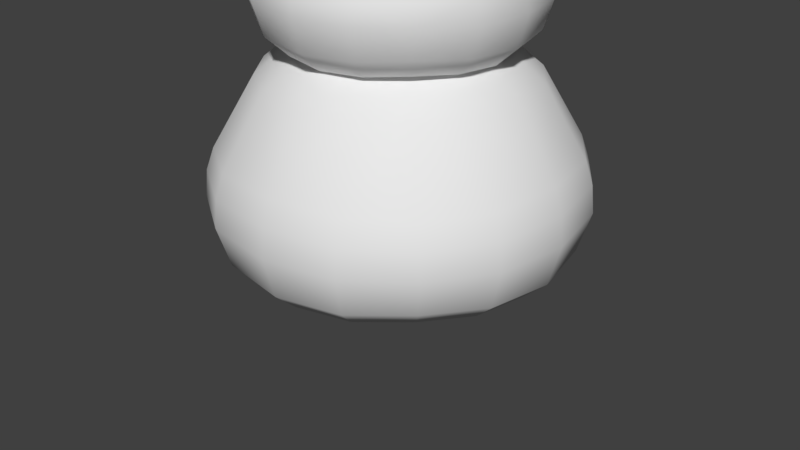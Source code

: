 # Source: Monster_SlimeDouble_1.blend  (saved by Blender 2.79.0; exported with 4.5.12 LTS)
import bpy
from mathutils import Matrix  # noqa: F401  (used for matrix-valued properties, if any)

bpy.ops.wm.read_factory_settings(use_empty=True)
scene = bpy.context.scene
scene.name = 'Scene'

# ---- collections
col_collection_1 = bpy.data.collections.new('Collection 1'); scene.collection.children.link(col_collection_1)

# ---- materials (node trees are filled in below, after node groups)
mat_material = bpy.data.materials.new('Material')
mat_material.alpha_threshold = 0.0
mat_material.use_transparent_shadow = False
mat_material.roughness = 0.5
mat_material.line_color = (0.0, 0.0, 0.0, 1.0)
mat_material_002 = bpy.data.materials.new('Material.002')
mat_material_002.alpha_threshold = 0.0
mat_material_002.use_transparent_shadow = False
mat_material_002.roughness = 0.5
mat_material_002.line_color = (0.0, 0.0, 0.0, 1.0)

# ---- material node trees

# ---- world
world_world = bpy.data.worlds.new('World'); scene.world = world_world
world_world.color = (0.05088, 0.05088, 0.05088)
world_world.use_sun_shadow = False
world_world.sun_shadow_jitter_overblur = 0.0
world_world.cycles.sampling_method = 'MANUAL'

# ---- meshes
me_cube = bpy.data.meshes.new('Cube')
me_cube.from_pydata([(0.001854, -0.001009, 0.9614), (0.001854, -0.001009, 2.32), (1.071, -0.00101, 1.546), (0.001854, -1.067, 1.546), (-1.067, -0.001009, 1.546), (0.001854, 1.065, 1.546), (0.7139, -0.001009, 0.9608), (0.001854, 0.709, 0.9608), (0.7645, 0.7621, 1.546), (0.001854, -0.711, 0.9608), (0.7645, -0.7641, 1.546), (-0.7102, -0.001009, 0.9608), (-0.7608, -0.7641, 1.546), (-0.7608, 0.7621, 1.546), (0.5083, -0.00101, 2.278), (0.001854, 0.504, 2.278), (0.001854, -0.506, 2.278), (-0.5046, -0.001009, 2.278), (0.5035, 0.5009, 0.9892), (0.5035, -0.5029, 0.9892), (-0.4997, -0.5029, 0.9892), (-0.4997, 0.5009, 0.9892), (0.3586, 0.356, 2.266), (0.3586, -0.358, 2.266), (-0.3549, -0.358, 2.266), (-0.3549, 0.356, 2.266), (1.016, -0.001009, 1.126), (0.001854, -1.012, 1.126), (-1.012, -0.001009, 1.126), (0.001854, 1.01, 1.126), (0.7188, 0.7164, 1.156), (0.7188, -0.7184, 1.156), (-0.7151, -0.7184, 1.156), (-0.7151, 0.7164, 1.156), (0.7903, -0.00101, 2.096), (0.001854, -0.7872, 2.096), (-0.7866, -0.001009, 2.096), (0.001854, 0.7852, 2.096), (0.5593, 0.5569, 2.096), (0.5593, -0.5589, 2.096), (-0.5556, -0.5589, 2.096), (-0.5556, 0.5569, 2.096), (1.027, -0.00101, 1.695), (0.001854, -1.024, 1.695), (-1.024, -0.001009, 1.695), (0.001854, 1.022, 1.695), (0.7321, 0.7297, 1.678), (0.7321, -0.7318, 1.678), (-0.7284, -0.7318, 1.678), (-0.7284, 0.7297, 1.678), (0.774, 0.7716, 1.389), (0.774, -0.7737, 1.389), (-0.7703, -0.7737, 1.389), (-0.7703, 0.7716, 1.389), (1.088, -0.001009, 1.376), (0.001854, -1.084, 1.376), (-1.084, -0.001009, 1.376), (0.001854, 1.082, 1.376), (0.6574, -0.00101, 2.211), (0.001854, -0.6547, 2.211), (-0.6537, -0.001009, 2.211), (0.001854, 0.6526, 2.211), (0.4646, 0.462, 2.204), (0.4646, -0.464, 2.204), (-0.4609, -0.464, 2.204), (-0.4609, 0.462, 2.204), (0.8706, -0.001009, 0.9968), (0.001854, -0.8673, 0.9968), (-0.8669, -0.001009, 0.9968), (0.001854, 0.8653, 0.9968), (0.615, 0.6125, 1.026), (0.615, -0.6146, 1.026), (-0.6113, -0.6145, 1.026), (-0.6113, 0.6125, 1.026), (0.3579, -0.001009, 0.9611), (0.2551, -0.001009, 2.311), (0.4288, -0.9971, 1.546), (0.4288, 0.9951, 1.546), (0.2826, 0.6588, 0.975), (0.2826, -0.6609, 0.975), (0.2016, 0.4683, 2.272), (0.2016, -0.4704, 2.272), (0.4032, 0.9403, 1.141), (0.4032, -0.9423, 1.141), (0.3139, 0.7308, 2.096), (0.3139, -0.7328, 2.096), (0.4106, -0.9557, 1.686), (0.4106, 0.9537, 1.686), (0.4341, -1.012, 1.382), (0.4341, 1.01, 1.382), (0.2609, 0.607, 2.207), (0.2609, -0.609, 2.207), (0.3451, 0.8047, 1.012), (0.3451, -0.8067, 1.012), (-0.3542, -0.001009, 0.9611), (-0.2514, -0.001009, 2.311), (-0.4251, -0.9971, 1.546), (-0.4251, 0.9951, 1.546), (-0.2789, 0.6588, 0.975), (-0.2789, -0.6609, 0.975), (-0.1979, 0.4683, 2.272), (-0.1979, -0.4704, 2.272), (-0.3995, 0.9403, 1.141), (-0.3995, -0.9423, 1.141), (-0.3102, 0.7308, 2.096), (-0.3102, -0.7328, 2.096), (-0.4069, -0.9557, 1.686), (-0.4069, 0.9537, 1.686), (-0.4304, -1.012, 1.382), (-0.4304, 1.01, 1.382), (-0.2572, 0.607, 2.207), (-0.2572, -0.609, 2.207), (-0.3414, 0.8047, 1.012), (-0.3414, -0.8067, 1.012), (0.001854, 0.354, 0.9611), (0.001854, 0.2515, 2.311), (0.998, 0.4259, 1.546), (-0.9943, 0.4259, 1.546), (0.6617, 0.2798, 0.975), (-0.658, 0.2798, 0.975), (0.4712, 0.1987, 2.272), (-0.4675, 0.1987, 2.272), (-0.9395, 0.4003, 1.141), (0.9432, 0.4003, 1.141), (-0.73, 0.3111, 2.096), (0.7337, 0.3111, 2.096), (0.9566, 0.4078, 1.686), (-0.9529, 0.4078, 1.686), (1.012, 0.4312, 1.382), (-1.009, 0.4312, 1.382), (-0.6061, 0.258, 2.207), (0.6098, 0.258, 2.207), (-0.8039, 0.3422, 1.012), (0.8076, 0.3422, 1.012), (0.2365, 0.2337, 2.292), (0.3318, 0.3289, 0.968), (-0.2328, 0.2337, 2.292), (-0.3281, 0.3289, 0.968), (0.001854, -0.356, 0.9611), (0.001854, -0.2535, 2.311), (0.998, -0.4279, 1.546), (-0.9943, -0.4279, 1.546), (0.6617, -0.2818, 0.975), (-0.658, -0.2818, 0.975), (0.4712, -0.2007, 2.272), (-0.4675, -0.2007, 2.272), (-0.9395, -0.4023, 1.141), (0.9432, -0.4023, 1.141), (-0.73, -0.3131, 2.096), (0.7337, -0.3131, 2.096), (0.9566, -0.4098, 1.686), (-0.9529, -0.4098, 1.686), (1.012, -0.4332, 1.382), (-1.009, -0.4332, 1.382), (-0.6061, -0.26, 2.207), (0.6098, -0.26, 2.207), (-0.8039, -0.3442, 1.012), (0.8076, -0.3442, 1.012), (0.2365, -0.2357, 2.292), (0.3318, -0.3309, 0.968), (-0.2328, -0.2357, 2.292), (-0.3281, -0.3309, 0.968)], [], [(135, 78, 18, 118), (159, 142, 19, 79), (161, 99, 20, 143), (137, 119, 21, 98), (134, 120, 22, 80), (136, 100, 25, 121), (160, 145, 24, 101), (158, 81, 23, 144), (133, 118, 18, 70), (131, 62, 22, 120), (155, 144, 23, 63), (157, 71, 19, 142), (93, 79, 19, 71), (91, 63, 23, 81), (111, 101, 24, 64), (113, 72, 20, 99), (156, 143, 20, 72), (154, 64, 24, 145), (130, 121, 25, 65), (132, 73, 21, 119), (90, 80, 22, 62), (92, 70, 18, 78), (112, 98, 21, 73), (110, 65, 25, 100), (109, 102, 33, 53), (89, 50, 30, 82), (129, 53, 33, 122), (153, 146, 32, 52), (108, 52, 32, 103), (88, 83, 31, 51), (152, 51, 31, 147), (128, 123, 30, 50), (107, 49, 41, 104), (87, 84, 38, 46), (127, 124, 41, 49), (151, 48, 40, 148), (106, 105, 40, 48), (86, 47, 39, 85), (150, 149, 39, 47), (126, 46, 38, 125), (116, 8, 46, 126), (140, 150, 47, 10), (76, 10, 47, 86), (96, 106, 48, 12), (141, 12, 48, 151), (117, 127, 49, 13), (77, 87, 46, 8), (97, 13, 49, 107), (116, 128, 50, 8), (140, 10, 51, 152), (76, 88, 51, 10), (96, 12, 52, 108), (141, 153, 52, 12), (117, 13, 53, 129), (77, 8, 50, 89), (97, 109, 53, 13), (104, 41, 65, 110), (84, 90, 62, 38), (124, 130, 65, 41), (148, 40, 64, 154), (105, 111, 64, 40), (85, 39, 63, 91), (149, 155, 63, 39), (125, 38, 62, 131), (102, 112, 73, 33), (82, 30, 70, 92), (122, 33, 73, 132), (146, 156, 72, 32), (103, 32, 72, 113), (83, 93, 71, 31), (147, 31, 71, 157), (123, 133, 70, 30), (27, 67, 93, 83), (29, 82, 92, 69), (35, 85, 91, 59), (37, 61, 90, 84), (5, 77, 89, 57), (3, 55, 88, 76), (5, 45, 87, 77), (3, 76, 86, 43), (43, 86, 85, 35), (45, 37, 84, 87), (55, 27, 83, 88), (57, 89, 82, 29), (69, 92, 78, 7), (61, 15, 80, 90), (59, 91, 81, 16), (67, 9, 79, 93), (139, 16, 81, 158), (115, 134, 80, 15), (138, 159, 79, 9), (114, 7, 78, 135), (27, 103, 113, 67), (29, 69, 112, 102), (35, 59, 111, 105), (37, 104, 110, 61), (5, 57, 109, 97), (3, 96, 108, 55), (5, 97, 107, 45), (3, 43, 106, 96), (43, 35, 105, 106), (45, 107, 104, 37), (55, 108, 103, 27), (57, 29, 102, 109), (61, 110, 100, 15), (69, 7, 98, 112), (67, 113, 99, 9), (59, 16, 101, 111), (139, 160, 101, 16), (115, 15, 100, 136), (114, 137, 98, 7), (138, 9, 99, 161), (0, 94, 137, 114), (1, 115, 136, 95), (0, 114, 135, 74), (1, 75, 134, 115), (26, 66, 133, 123), (28, 122, 132, 68), (34, 125, 131, 58), (36, 60, 130, 124), (4, 117, 129, 56), (2, 54, 128, 116), (4, 44, 127, 117), (2, 116, 126, 42), (42, 126, 125, 34), (44, 36, 124, 127), (54, 26, 123, 128), (56, 129, 122, 28), (68, 132, 119, 11), (60, 17, 121, 130), (58, 131, 120, 14), (66, 6, 118, 133), (95, 136, 121, 17), (75, 14, 120, 134), (94, 11, 119, 137), (74, 135, 118, 6), (0, 138, 161, 94), (1, 95, 160, 139), (0, 74, 159, 138), (1, 139, 158, 75), (26, 147, 157, 66), (28, 68, 156, 146), (34, 58, 155, 149), (36, 148, 154, 60), (4, 56, 153, 141), (2, 140, 152, 54), (4, 141, 151, 44), (2, 42, 150, 140), (42, 34, 149, 150), (44, 151, 148, 36), (54, 152, 147, 26), (56, 28, 146, 153), (60, 154, 145, 17), (68, 11, 143, 156), (66, 157, 142, 6), (58, 14, 144, 155), (75, 158, 144, 14), (95, 17, 145, 160), (94, 161, 143, 11), (74, 6, 142, 159)])
me_cube.polygons.foreach_set('use_smooth', [True] * 160)
me_cube.materials.append(mat_material)
me_cube.use_remesh_preserve_volume = False
me_cube.use_remesh_preserve_attributes = False
me_cube.use_mirror_vertex_groups = False
me_cube.update()
me_cube_002 = bpy.data.meshes.new('Cube.002')
me_cube_002.from_pydata([(0.002488, -0.001354, 3.05), (0.002488, -0.001354, 4.378), (1.072, -0.001355, 3.604), (0.002488, -1.068, 3.604), (-1.067, -0.001354, 3.604), (0.002488, 1.065, 3.604), (0.7145, -0.001354, 3.05), (0.002488, 0.7087, 3.05), (0.7651, 0.7618, 3.604), (0.002488, -0.7114, 3.05), (0.7651, -0.7645, 3.604), (-0.7096, -0.001354, 3.05), (-0.7601, -0.7645, 3.604), (-0.7601, 0.7618, 3.604), (0.509, -0.001355, 4.336), (0.002488, 0.5037, 4.336), (0.002488, -0.5064, 4.336), (-0.504, -0.001354, 4.336), (0.5041, 0.5006, 3.078), (0.5041, -0.5033, 3.078), (-0.4991, -0.5033, 3.078), (-0.4991, 0.5006, 3.078), (0.3593, 0.3557, 4.324), (0.3593, -0.3584, 4.324), (-0.3543, -0.3584, 4.324), (-0.3543, 0.3557, 4.324), (1.017, -0.001354, 3.184), (0.002488, -1.013, 3.184), (-1.012, -0.001354, 3.184), (0.002488, 1.01, 3.184), (0.7194, 0.7161, 3.214), (0.7194, -0.7188, 3.214), (-0.7145, -0.7188, 3.214), (-0.7145, 0.7161, 3.214), (0.791, -0.001355, 4.154), (0.002488, -0.7876, 4.154), (-0.786, -0.001354, 4.154), (0.002488, 0.7849, 4.154), (0.56, 0.5565, 4.154), (0.56, -0.5592, 4.154), (-0.555, -0.5592, 4.154), (-0.555, 0.5565, 4.154), (1.028, -0.001355, 3.753), (0.002488, -0.9275, 3.796), (-1.023, -0.001354, 3.753), (0.002488, 1.021, 3.753), (0.7328, 0.7294, 3.735), (0.7328, -0.6937, 3.779), (-0.7278, -0.6937, 3.779), (-0.7278, 0.7294, 3.735), (0.7746, 0.7713, 3.446), (0.7746, -0.774, 3.446), (-0.7696, -0.774, 3.446), (-0.7696, 0.7713, 3.446), (1.089, -0.001355, 3.434), (0.002488, -1.085, 3.434), (-1.084, -0.001354, 3.434), (0.002488, 1.082, 3.434), (0.658, -0.001355, 4.269), (0.002488, -0.655, 4.269), (-0.653, -0.001354, 4.269), (0.002488, 0.6523, 4.269), (0.4652, 0.4617, 4.262), (0.4652, -0.4644, 4.262), (-0.4602, -0.4644, 4.262), (-0.4602, 0.4617, 4.262), (0.8483, -0.001812, 3.025), (0.003563, -0.8441, 3.025), (-0.8411, -0.001812, 3.025), (0.003564, 0.8405, 3.025), (0.5997, 0.5947, 3.053), (0.5997, -0.5984, 3.053), (-0.5926, -0.5984, 3.053), (-0.5926, 0.5947, 3.053), (0.3585, -0.001354, 3.05), (0.2557, -0.001354, 4.369), (0.4294, -0.9975, 3.604), (0.4294, 0.9948, 3.604), (0.2833, 0.6585, 3.064), (0.2833, -0.6612, 3.064), (0.2022, 0.468, 4.33), (0.2022, -0.4707, 4.33), (0.4038, 0.94, 3.199), (0.4038, -0.9427, 3.199), (0.3146, 0.7305, 4.154), (0.3146, -0.7332, 4.154), (0.4113, -0.8596, 3.787), (0.4113, 0.9534, 3.744), (0.4347, -1.012, 3.44), (0.4347, 1.009, 3.44), (0.2615, 0.6066, 4.265), (0.2615, -0.6093, 4.265), (0.3373, 0.7816, 3.039), (0.3373, -0.7852, 3.039), (-0.3535, -0.001354, 3.05), (-0.2507, -0.001354, 4.369), (-0.4244, -0.9975, 3.604), (-0.4244, 0.9948, 3.604), (-0.2783, 0.6585, 3.064), (-0.2783, -0.6612, 3.064), (-0.1972, 0.468, 4.33), (-0.1972, -0.4707, 4.33), (-0.3988, 0.94, 3.199), (-0.3988, -0.9427, 3.199), (-0.3096, 0.7305, 4.154), (-0.3096, -0.7332, 4.154), (-0.4063, -0.8596, 3.787), (-0.4063, 0.9534, 3.744), (-0.4297, -1.012, 3.44), (-0.4297, 1.009, 3.44), (-0.2565, 0.6066, 4.265), (-0.2565, -0.6093, 4.265), (-0.3301, 0.7816, 3.039), (-0.3301, -0.7852, 3.039), (0.002488, 0.3537, 3.05), (0.002488, 0.2512, 4.369), (0.9986, 0.4256, 3.604), (-0.9936, 0.4256, 3.604), (0.6623, 0.2794, 3.064), (-0.6574, 0.2794, 3.064), (0.4718, 0.1984, 4.33), (-0.4669, 0.1984, 4.33), (-0.9388, 0.4, 3.199), (0.9438, 0.4, 3.199), (-0.7293, 0.3107, 4.154), (0.7343, 0.3107, 4.154), (0.9572, 0.4074, 3.744), (-0.9522, 0.4074, 3.744), (1.013, 0.4309, 3.44), (-1.008, 0.4309, 3.44), (-0.6055, 0.2577, 4.265), (0.6105, 0.2577, 4.265), (-0.7798, 0.3319, 3.039), (0.787, 0.3319, 3.039), (0.2372, 0.2333, 4.35), (0.3324, 0.3286, 3.057), (-0.2322, 0.2333, 4.35), (-0.3274, 0.3286, 3.057), (0.002488, -0.3564, 3.05), (0.002488, -0.2539, 4.369), (0.9986, -0.4283, 3.604), (-0.9936, -0.4283, 3.604), (0.6451, -0.2748, 3.034), (-0.6574, -0.2821, 3.064), (0.4718, -0.2011, 4.33), (-0.4669, -0.2011, 4.33), (-0.9388, -0.4027, 3.199), (0.9438, -0.4027, 3.199), (-0.7293, -0.3134, 4.154), (0.7343, -0.3134, 4.154), (0.9572, -0.4101, 3.744), (-0.9522, -0.4101, 3.744), (1.013, -0.4336, 3.44), (-1.008, -0.4336, 3.44), (-0.6055, -0.2604, 4.265), (0.6105, -0.2604, 4.265), (-0.7798, -0.3355, 3.039), (0.787, -0.3355, 3.039), (0.2372, -0.236, 4.35), (0.3324, -0.3313, 3.057), (-0.2322, -0.236, 4.35), (-0.3274, -0.3313, 3.057)], [], [(135, 78, 18, 118), (159, 142, 19, 79), (161, 99, 20, 143), (137, 119, 21, 98), (134, 120, 22, 80), (136, 100, 25, 121), (160, 145, 24, 101), (158, 81, 23, 144), (133, 118, 18, 70), (131, 62, 22, 120), (155, 144, 23, 63), (157, 71, 19, 142), (93, 79, 19, 71), (91, 63, 23, 81), (111, 101, 24, 64), (113, 72, 20, 99), (156, 143, 20, 72), (154, 64, 24, 145), (130, 121, 25, 65), (132, 73, 21, 119), (90, 80, 22, 62), (92, 70, 18, 78), (112, 98, 21, 73), (110, 65, 25, 100), (109, 102, 33, 53), (89, 50, 30, 82), (129, 53, 33, 122), (153, 146, 32, 52), (108, 52, 32, 103), (88, 83, 31, 51), (152, 51, 31, 147), (128, 123, 30, 50), (107, 49, 41, 104), (87, 84, 38, 46), (127, 124, 41, 49), (151, 48, 40, 148), (106, 105, 40, 48), (86, 47, 39, 85), (150, 149, 39, 47), (126, 46, 38, 125), (116, 8, 46, 126), (140, 150, 47, 10), (76, 10, 47, 86), (96, 106, 48, 12), (141, 12, 48, 151), (117, 127, 49, 13), (77, 87, 46, 8), (97, 13, 49, 107), (116, 128, 50, 8), (140, 10, 51, 152), (76, 88, 51, 10), (96, 12, 52, 108), (141, 153, 52, 12), (117, 13, 53, 129), (77, 8, 50, 89), (97, 109, 53, 13), (104, 41, 65, 110), (84, 90, 62, 38), (124, 130, 65, 41), (148, 40, 64, 154), (105, 111, 64, 40), (85, 39, 63, 91), (149, 155, 63, 39), (125, 38, 62, 131), (102, 112, 73, 33), (82, 30, 70, 92), (122, 33, 73, 132), (146, 156, 72, 32), (103, 32, 72, 113), (83, 93, 71, 31), (147, 31, 71, 157), (123, 133, 70, 30), (27, 67, 93, 83), (29, 82, 92, 69), (35, 85, 91, 59), (37, 61, 90, 84), (5, 77, 89, 57), (3, 55, 88, 76), (5, 45, 87, 77), (3, 76, 86, 43), (43, 86, 85, 35), (45, 37, 84, 87), (55, 27, 83, 88), (57, 89, 82, 29), (69, 92, 78, 7), (61, 15, 80, 90), (59, 91, 81, 16), (67, 9, 79, 93), (139, 16, 81, 158), (115, 134, 80, 15), (138, 159, 79, 9), (114, 7, 78, 135), (27, 103, 113, 67), (29, 69, 112, 102), (35, 59, 111, 105), (37, 104, 110, 61), (5, 57, 109, 97), (3, 96, 108, 55), (5, 97, 107, 45), (3, 43, 106, 96), (43, 35, 105, 106), (45, 107, 104, 37), (55, 108, 103, 27), (57, 29, 102, 109), (61, 110, 100, 15), (69, 7, 98, 112), (67, 113, 99, 9), (59, 16, 101, 111), (139, 160, 101, 16), (115, 15, 100, 136), (114, 137, 98, 7), (138, 9, 99, 161), (0, 94, 137, 114), (1, 115, 136, 95), (0, 114, 135, 74), (1, 75, 134, 115), (26, 66, 133, 123), (28, 122, 132, 68), (34, 125, 131, 58), (36, 60, 130, 124), (4, 117, 129, 56), (2, 54, 128, 116), (4, 44, 127, 117), (2, 116, 126, 42), (42, 126, 125, 34), (44, 36, 124, 127), (54, 26, 123, 128), (56, 129, 122, 28), (68, 132, 119, 11), (60, 17, 121, 130), (58, 131, 120, 14), (66, 6, 118, 133), (95, 136, 121, 17), (75, 14, 120, 134), (94, 11, 119, 137), (74, 135, 118, 6), (0, 138, 161, 94), (1, 95, 160, 139), (0, 74, 159, 138), (1, 139, 158, 75), (26, 147, 157, 66), (28, 68, 156, 146), (34, 58, 155, 149), (36, 148, 154, 60), (4, 56, 153, 141), (2, 140, 152, 54), (4, 141, 151, 44), (2, 42, 150, 140), (42, 34, 149, 150), (44, 151, 148, 36), (54, 152, 147, 26), (56, 28, 146, 153), (60, 154, 145, 17), (68, 11, 143, 156), (66, 157, 142, 6), (58, 14, 144, 155), (75, 158, 144, 14), (95, 17, 145, 160), (94, 161, 143, 11), (74, 6, 142, 159)])
me_cube_002.polygons.foreach_set('use_smooth', [True] * 160)
me_cube_002.materials.append(mat_material_002)
me_cube_002.use_remesh_preserve_volume = False
me_cube_002.use_remesh_preserve_attributes = False
me_cube_002.use_mirror_vertex_groups = False
me_cube_002.update()
arm_armature = bpy.data.armatures.new('Armature')  # bones are not reproduced

# ---- objects
ob_armature = bpy.data.objects.new('Armature', arm_armature)
ob_cube = bpy.data.objects.new('Cube', me_cube)
ob_cube_002 = bpy.data.objects.new('Cube.002', me_cube_002)

# ---- transforms, parenting, visibility, modifiers, constraints
ob_armature.location = (0.0, 0.0, 1.177)
ob_armature.show_in_front = True
ob_armature.lineart.crease_threshold = 0.0
ob_cube.parent = ob_armature
ob_cube.matrix_parent_inverse = Matrix(((1.0, 0.0, 0.0, 0.004439), (0.0, 1.0, 0.0, -0.007078), (0.0, 0.0, 1.0, 0.6052), (0.0, 0.0, 0.0, 1.0)))
ob_cube.location = (-0.001854, 0.001009, -1.712)
ob_cube.lock_rotations_4d = False
ob_cube.empty_display_type = 'ARROWS'
ob_cube.lineart.crease_threshold = 0.0
_vg = ob_cube.vertex_groups.new(name='LargeSlime')
_vg.add([0, 1, 2, 3, 4, 5, 6, 7, 8, 9, 10, 11, 12, 13, 14, 15, 16, 17, 18, 19, 20, 21, 22, 23, 24, 25, 26, 27, 28, 29, 30, 31, 32, 33, 34, 35, 36, 37, 38, 39, 40, 41, 42, 43, 44, 45, 46, 47, 48, 49, 50, 51, 52, 53, 54, 55, 56, 57, 58, 59, 60, 61, 62, 63, 64, 65, 66, 67, 68, 69, 70, 71, 72, 73, 74, 75, 76, 77, 78, 79, 80, 81, 82, 83, 84, 85, 86, 87, 88, 89, 90, 91, 92, 93, 94, 95, 96, 97, 98, 99, 100, 101, 102, 103, 104, 105, 106, 107, 108, 109, 110, 111, 112, 113, 114, 115, 116, 117, 118, 119, 120, 121, 122, 123, 124, 125, 126, 127, 128, 129, 130, 131, 132, 133, 134, 135, 136, 137, 138, 139, 140, 141, 142, 143, 144, 145, 146, 147, 148, 149, 150, 151, 152, 153, 154, 155, 156, 157, 158, 159, 160, 161], 1.0, 'REPLACE')
_vg = ob_cube.vertex_groups.new(name='SmallSlime')
_m = ob_cube.modifiers.new('Armature', 'ARMATURE')
_m.object = ob_armature
ob_cube_002.parent = ob_armature
ob_cube_002.matrix_parent_inverse = Matrix(((1.0, 0.0, 0.0, 0.004439), (0.0, 1.0, 0.0, -0.007078), (0.0, 0.0, 1.0, 0.6052), (0.0, 0.0, 0.0, 1.0)))
ob_cube_002.location = (-0.001854, 0.001009, -1.712)
ob_cube_002.scale = (0.745, 0.7452, 0.7452)
ob_cube_002.lock_rotations_4d = False
ob_cube_002.empty_display_type = 'ARROWS'
ob_cube_002.lineart.crease_threshold = 0.0
_vg = ob_cube_002.vertex_groups.new(name='LargeSlime')
_vg = ob_cube_002.vertex_groups.new(name='SmallSlime')
_vg.add([0, 1, 2, 3, 4, 5, 6, 7, 8, 9, 10, 11, 12, 13, 14, 15, 16, 17, 18, 19, 20, 21, 22, 23, 24, 25, 26, 27, 28, 29, 30, 31, 32, 33, 34, 35, 36, 37, 38, 39, 40, 41, 42, 43, 44, 45, 46, 47, 48, 49, 50, 51, 52, 53, 54, 55, 56, 57, 58, 59, 60, 61, 62, 63, 64, 65, 66, 67, 68, 69, 70, 71, 72, 73, 74, 75, 76, 77, 78, 79, 80, 81, 82, 83, 84, 85, 86, 87, 88, 89, 90, 91, 92, 93, 94, 95, 96, 97, 98, 99, 100, 101, 102, 103, 104, 105, 106, 107, 108, 109, 110, 111, 112, 113, 114, 115, 116, 117, 118, 119, 120, 121, 122, 123, 124, 125, 126, 127, 128, 129, 130, 131, 132, 133, 134, 135, 136, 137, 138, 139, 140, 141, 142, 143, 144, 145, 146, 147, 148, 149, 150, 151, 152, 153, 154, 155, 156, 157, 158, 159, 160, 161], 1.0, 'REPLACE')
_m = ob_cube_002.modifiers.new('Armature', 'ARMATURE')
_m.object = ob_armature

# ---- collection membership
col_collection_1.objects.link(ob_armature)
col_collection_1.objects.link(ob_cube)
col_collection_1.objects.link(ob_cube_002)

# ---- scene / render settings (as saved in the file)
scene.frame_start = 1; scene.frame_end = 37; scene.frame_set(8)
scene.render.engine = 'BLENDER_EEVEE_NEXT'
scene.render.resolution_percentage = 50
scene.render.dither_intensity = 0.0
scene.cycles.use_denoising = False
scene.cycles.samples = 128
scene.cycles.sampling_pattern = 'TABULATED_SOBOL'
scene.cycles.use_adaptive_sampling = False
scene.cycles.use_light_tree = False
scene.cycles.blur_glossy = 0.0
scene.cycles.sample_clamp_indirect = 0.0
scene.view_settings.view_transform = 'Standard'
bpy.context.view_layer.update()

# ---- added for rendering (the .blend has no active camera and no usable light): camera, sun
cam_auto = bpy.data.cameras.new('AutoCamera')
cam_auto.lens = 50.0
cam_auto.sensor_width = 36.0
cam_auto.clip_end = 1000.0
ob_auto_camera = bpy.data.objects.new('AutoCamera', cam_auto)
scene.collection.objects.link(ob_auto_camera)
ob_auto_camera.location = (3.67836, -4.41579, 4.15737)
ob_auto_camera.rotation_euler = (1.09748, -7.21219e-08, 0.694738)
scene.camera = ob_auto_camera
light_auto_sun = bpy.data.lights.new('AutoSun', 'SUN')
light_auto_sun.energy = 3.0
light_auto_sun.angle = 0.0523599
ob_auto_sun = bpy.data.objects.new('AutoSun', light_auto_sun)
scene.collection.objects.link(ob_auto_sun)
ob_auto_sun.rotation_euler = (0.872665, 0.174533, 0.523599)
bpy.context.view_layer.update()
